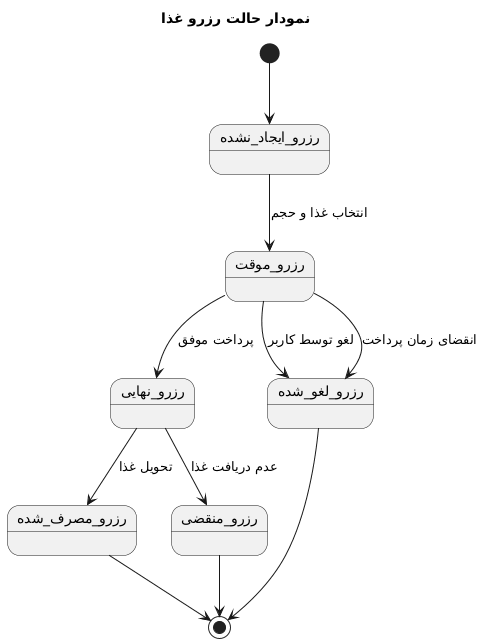

The diagram above was rendered by PlantUML. Its source (embedded in the PNG):
@startuml
title نمودار حالت رزرو غذا

[*] --> رزرو_ایجاد_نشده

رزرو_ایجاد_نشده --> رزرو_موقت : انتخاب غذا و حجم

رزرو_موقت --> رزرو_نهایی : پرداخت موفق
رزرو_موقت --> رزرو_لغو_شده : لغو توسط کاربر
رزرو_موقت --> رزرو_لغو_شده : انقضای زمان پرداخت

رزرو_نهایی --> رزرو_مصرف_شده : تحویل غذا
رزرو_نهایی --> رزرو_منقضی : عدم دریافت غذا

رزرو_لغو_شده --> [*]
رزرو_مصرف_شده --> [*]
رزرو_منقضی --> [*]
@enduml